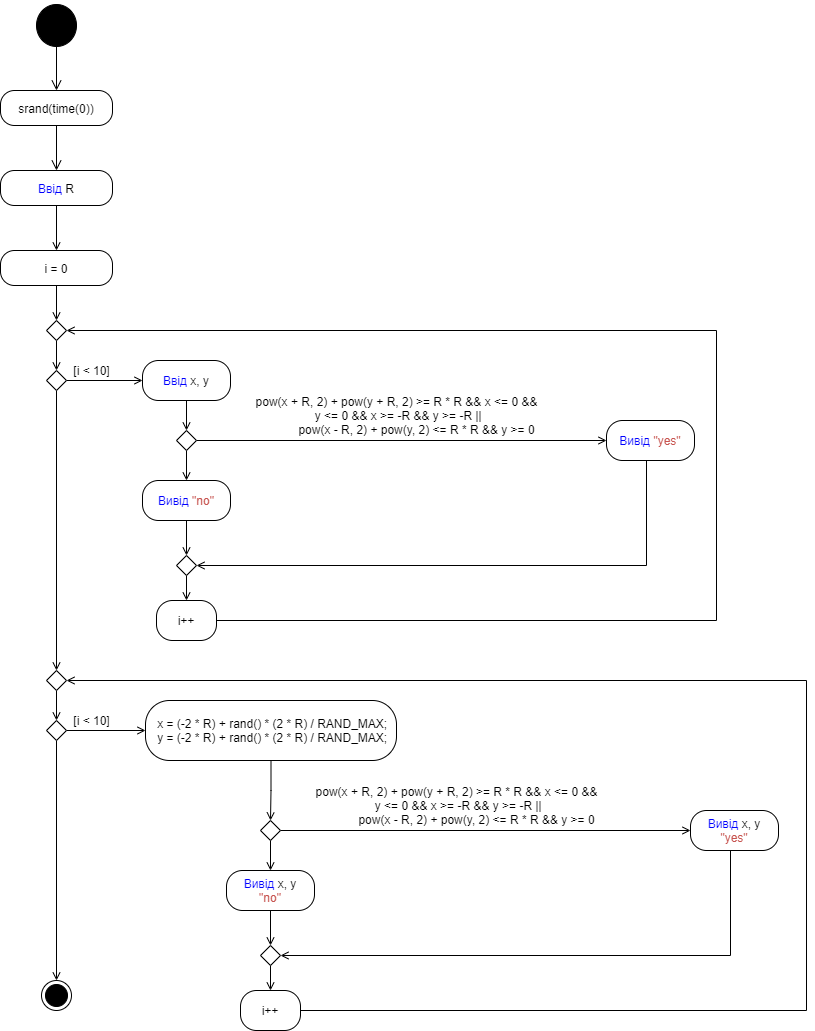

The diagram above was exported from draw.io. Its source (the exported page's mxGraphModel, read from the mxfile embedded in the PNG):
<mxGraphModel dx="1663" dy="913" grid="1" gridSize="10" guides="1" tooltips="1" connect="1" arrows="1" fold="1" page="1" pageScale="1" pageWidth="827" pageHeight="1169" math="0" shadow="0">
  <root>
    <mxCell id="0" />
    <mxCell id="1" parent="0" />
    <mxCell id="QD8om0ETDO7kDxm0zze5-1" value="" style="ellipse;html=1;shape=startState;fillColor=#000000;strokeColor=#000000;" vertex="1" parent="1">
      <mxGeometry x="32" width="48" height="50" as="geometry" />
    </mxCell>
    <mxCell id="QD8om0ETDO7kDxm0zze5-2" value="" style="edgeStyle=orthogonalEdgeStyle;html=1;verticalAlign=bottom;endArrow=open;endSize=8;strokeColor=#000000;rounded=0;" edge="1" parent="1">
      <mxGeometry relative="1" as="geometry">
        <mxPoint x="56" y="90" as="targetPoint" />
        <mxPoint x="56" y="40" as="sourcePoint" />
      </mxGeometry>
    </mxCell>
    <mxCell id="QD8om0ETDO7kDxm0zze5-3" value="srand(time(0))" style="rounded=1;whiteSpace=wrap;html=1;arcSize=40;" vertex="1" parent="1">
      <mxGeometry y="90" width="112" height="35" as="geometry" />
    </mxCell>
    <mxCell id="QD8om0ETDO7kDxm0zze5-4" value="" style="edgeStyle=orthogonalEdgeStyle;html=1;verticalAlign=bottom;endArrow=open;endSize=8;rounded=0;" edge="1" parent="1" source="QD8om0ETDO7kDxm0zze5-3">
      <mxGeometry relative="1" as="geometry">
        <mxPoint x="56" y="170" as="targetPoint" />
      </mxGeometry>
    </mxCell>
    <mxCell id="QD8om0ETDO7kDxm0zze5-5" style="edgeStyle=orthogonalEdgeStyle;rounded=0;orthogonalLoop=1;jettySize=auto;html=1;entryX=0.5;entryY=0;entryDx=0;entryDy=0;strokeColor=#000000;endArrow=open;endFill=0;" edge="1" parent="1" source="QD8om0ETDO7kDxm0zze5-6" target="QD8om0ETDO7kDxm0zze5-8">
      <mxGeometry relative="1" as="geometry" />
    </mxCell>
    <mxCell id="QD8om0ETDO7kDxm0zze5-6" value="&lt;font color=&quot;#0000ff&quot;&gt;Ввід&lt;/font&gt; R" style="rounded=1;whiteSpace=wrap;html=1;arcSize=40;" vertex="1" parent="1">
      <mxGeometry y="170" width="112" height="35" as="geometry" />
    </mxCell>
    <mxCell id="QD8om0ETDO7kDxm0zze5-7" style="edgeStyle=orthogonalEdgeStyle;rounded=0;orthogonalLoop=1;jettySize=auto;html=1;entryX=0.5;entryY=0;entryDx=0;entryDy=0;endArrow=open;endFill=0;strokeColor=#000000;" edge="1" parent="1" source="QD8om0ETDO7kDxm0zze5-8" target="QD8om0ETDO7kDxm0zze5-10">
      <mxGeometry relative="1" as="geometry" />
    </mxCell>
    <mxCell id="QD8om0ETDO7kDxm0zze5-8" value="i = 0" style="rounded=1;whiteSpace=wrap;html=1;arcSize=40;" vertex="1" parent="1">
      <mxGeometry y="250" width="112" height="35" as="geometry" />
    </mxCell>
    <mxCell id="QD8om0ETDO7kDxm0zze5-9" style="edgeStyle=orthogonalEdgeStyle;rounded=0;orthogonalLoop=1;jettySize=auto;html=1;entryX=0.5;entryY=0;entryDx=0;entryDy=0;endArrow=open;endFill=0;strokeColor=#000000;" edge="1" parent="1" source="QD8om0ETDO7kDxm0zze5-10" target="QD8om0ETDO7kDxm0zze5-13">
      <mxGeometry relative="1" as="geometry" />
    </mxCell>
    <mxCell id="QD8om0ETDO7kDxm0zze5-10" value="" style="rhombus;whiteSpace=wrap;html=1;strokeColor=#000000;" vertex="1" parent="1">
      <mxGeometry x="46" y="320" width="20" height="20" as="geometry" />
    </mxCell>
    <mxCell id="QD8om0ETDO7kDxm0zze5-11" style="edgeStyle=orthogonalEdgeStyle;rounded=0;orthogonalLoop=1;jettySize=auto;html=1;entryX=0;entryY=0.5;entryDx=0;entryDy=0;endArrow=open;endFill=0;strokeColor=#000000;" edge="1" parent="1" source="QD8om0ETDO7kDxm0zze5-13" target="QD8om0ETDO7kDxm0zze5-15">
      <mxGeometry relative="1" as="geometry" />
    </mxCell>
    <mxCell id="QD8om0ETDO7kDxm0zze5-12" style="edgeStyle=orthogonalEdgeStyle;rounded=0;orthogonalLoop=1;jettySize=auto;html=1;entryX=0.5;entryY=0;entryDx=0;entryDy=0;endArrow=open;endFill=0;strokeColor=#000000;" edge="1" parent="1" source="QD8om0ETDO7kDxm0zze5-13" target="QD8om0ETDO7kDxm0zze5-30">
      <mxGeometry relative="1" as="geometry" />
    </mxCell>
    <mxCell id="QD8om0ETDO7kDxm0zze5-13" value="" style="rhombus;whiteSpace=wrap;html=1;strokeColor=#000000;" vertex="1" parent="1">
      <mxGeometry x="46" y="370" width="20" height="20" as="geometry" />
    </mxCell>
    <mxCell id="QD8om0ETDO7kDxm0zze5-14" style="edgeStyle=orthogonalEdgeStyle;rounded=0;orthogonalLoop=1;jettySize=auto;html=1;entryX=0.5;entryY=0;entryDx=0;entryDy=0;endArrow=open;endFill=0;strokeColor=#000000;" edge="1" parent="1" source="QD8om0ETDO7kDxm0zze5-15" target="QD8om0ETDO7kDxm0zze5-19">
      <mxGeometry relative="1" as="geometry" />
    </mxCell>
    <mxCell id="QD8om0ETDO7kDxm0zze5-15" value="&lt;font color=&quot;#0000ff&quot;&gt;Ввід&lt;/font&gt;&amp;nbsp;x, y" style="rounded=1;whiteSpace=wrap;html=1;arcSize=40;" vertex="1" parent="1">
      <mxGeometry x="142" y="360" width="88" height="40" as="geometry" />
    </mxCell>
    <mxCell id="QD8om0ETDO7kDxm0zze5-16" value="[i &amp;lt; 10]" style="text;html=1;align=center;verticalAlign=middle;resizable=0;points=[];autosize=1;strokeColor=none;fillColor=none;" vertex="1" parent="1">
      <mxGeometry x="66" y="360" width="50" height="20" as="geometry" />
    </mxCell>
    <mxCell id="QD8om0ETDO7kDxm0zze5-17" style="edgeStyle=orthogonalEdgeStyle;rounded=0;orthogonalLoop=1;jettySize=auto;html=1;entryX=0;entryY=0.5;entryDx=0;entryDy=0;endArrow=open;endFill=0;strokeColor=#000000;" edge="1" parent="1" source="QD8om0ETDO7kDxm0zze5-19" target="QD8om0ETDO7kDxm0zze5-21">
      <mxGeometry relative="1" as="geometry" />
    </mxCell>
    <mxCell id="QD8om0ETDO7kDxm0zze5-18" style="edgeStyle=orthogonalEdgeStyle;rounded=0;orthogonalLoop=1;jettySize=auto;html=1;endArrow=open;endFill=0;strokeColor=#000000;" edge="1" parent="1" source="QD8om0ETDO7kDxm0zze5-19" target="QD8om0ETDO7kDxm0zze5-24">
      <mxGeometry relative="1" as="geometry" />
    </mxCell>
    <mxCell id="QD8om0ETDO7kDxm0zze5-19" value="" style="rhombus;whiteSpace=wrap;html=1;strokeColor=#000000;" vertex="1" parent="1">
      <mxGeometry x="176" y="430" width="20" height="20" as="geometry" />
    </mxCell>
    <mxCell id="QD8om0ETDO7kDxm0zze5-20" style="edgeStyle=orthogonalEdgeStyle;rounded=0;orthogonalLoop=1;jettySize=auto;html=1;entryX=1;entryY=0.5;entryDx=0;entryDy=0;endArrow=open;endFill=0;strokeColor=#000000;" edge="1" parent="1" source="QD8om0ETDO7kDxm0zze5-21" target="QD8om0ETDO7kDxm0zze5-26">
      <mxGeometry relative="1" as="geometry">
        <Array as="points">
          <mxPoint x="646" y="565" />
        </Array>
      </mxGeometry>
    </mxCell>
    <mxCell id="QD8om0ETDO7kDxm0zze5-21" value="&lt;font color=&quot;#0000ff&quot;&gt;Вивід &lt;/font&gt;&lt;font color=&quot;#c75450&quot;&gt;&quot;yes&quot;&lt;/font&gt;" style="rounded=1;whiteSpace=wrap;html=1;arcSize=40;" vertex="1" parent="1">
      <mxGeometry x="606" y="420" width="88" height="40" as="geometry" />
    </mxCell>
    <mxCell id="QD8om0ETDO7kDxm0zze5-22" value="&lt;div&gt;pow(x + R, 2) + pow(y + R, 2) &amp;gt;= R * R &amp;amp;&amp;amp; x &amp;lt;= 0 &amp;amp;&amp;amp;&lt;/div&gt;&lt;div&gt;&amp;nbsp;y &amp;lt;= 0 &amp;amp;&amp;amp; x &amp;gt;= -R &amp;amp;&amp;amp; y &amp;gt;= -R ||&lt;/div&gt;&lt;div&gt;&amp;nbsp; &amp;nbsp; &amp;nbsp; &amp;nbsp; &amp;nbsp; &amp;nbsp; pow(x - R, 2) + pow(y, 2) &amp;lt;= R * R &amp;amp;&amp;amp; y &amp;gt;= 0&lt;/div&gt;" style="text;html=1;align=center;verticalAlign=middle;resizable=0;points=[];autosize=1;strokeColor=none;fillColor=none;" vertex="1" parent="1">
      <mxGeometry x="246" y="390" width="300" height="50" as="geometry" />
    </mxCell>
    <mxCell id="QD8om0ETDO7kDxm0zze5-23" style="edgeStyle=orthogonalEdgeStyle;rounded=0;orthogonalLoop=1;jettySize=auto;html=1;entryX=0.5;entryY=0;entryDx=0;entryDy=0;endArrow=open;endFill=0;strokeColor=#000000;" edge="1" parent="1" source="QD8om0ETDO7kDxm0zze5-24" target="QD8om0ETDO7kDxm0zze5-26">
      <mxGeometry relative="1" as="geometry" />
    </mxCell>
    <mxCell id="QD8om0ETDO7kDxm0zze5-24" value="&lt;font color=&quot;#0000ff&quot;&gt;Вивід &lt;/font&gt;&lt;font color=&quot;#c75450&quot;&gt;&quot;no&quot;&lt;/font&gt;" style="rounded=1;whiteSpace=wrap;html=1;arcSize=40;" vertex="1" parent="1">
      <mxGeometry x="142" y="480" width="88" height="40" as="geometry" />
    </mxCell>
    <mxCell id="QD8om0ETDO7kDxm0zze5-25" style="edgeStyle=orthogonalEdgeStyle;rounded=0;orthogonalLoop=1;jettySize=auto;html=1;endArrow=open;endFill=0;strokeColor=#000000;" edge="1" parent="1" source="QD8om0ETDO7kDxm0zze5-26" target="QD8om0ETDO7kDxm0zze5-28">
      <mxGeometry relative="1" as="geometry" />
    </mxCell>
    <mxCell id="QD8om0ETDO7kDxm0zze5-26" value="" style="rhombus;whiteSpace=wrap;html=1;strokeColor=#000000;" vertex="1" parent="1">
      <mxGeometry x="176" y="555" width="20" height="20" as="geometry" />
    </mxCell>
    <mxCell id="QD8om0ETDO7kDxm0zze5-27" style="edgeStyle=orthogonalEdgeStyle;rounded=0;orthogonalLoop=1;jettySize=auto;html=1;entryX=1;entryY=0.5;entryDx=0;entryDy=0;endArrow=open;endFill=0;strokeColor=#000000;" edge="1" parent="1" source="QD8om0ETDO7kDxm0zze5-28" target="QD8om0ETDO7kDxm0zze5-10">
      <mxGeometry relative="1" as="geometry">
        <Array as="points">
          <mxPoint x="716" y="620" />
          <mxPoint x="716" y="330" />
        </Array>
      </mxGeometry>
    </mxCell>
    <mxCell id="QD8om0ETDO7kDxm0zze5-28" value="i++" style="rounded=1;whiteSpace=wrap;html=1;arcSize=40;" vertex="1" parent="1">
      <mxGeometry x="156" y="600" width="60" height="40" as="geometry" />
    </mxCell>
    <mxCell id="QD8om0ETDO7kDxm0zze5-29" style="edgeStyle=orthogonalEdgeStyle;rounded=0;orthogonalLoop=1;jettySize=auto;html=1;entryX=0.5;entryY=0;entryDx=0;entryDy=0;endArrow=open;endFill=0;strokeColor=#000000;" edge="1" parent="1" source="QD8om0ETDO7kDxm0zze5-30" target="QD8om0ETDO7kDxm0zze5-33">
      <mxGeometry relative="1" as="geometry" />
    </mxCell>
    <mxCell id="QD8om0ETDO7kDxm0zze5-30" value="" style="rhombus;whiteSpace=wrap;html=1;strokeColor=#000000;" vertex="1" parent="1">
      <mxGeometry x="46" y="670" width="20" height="20" as="geometry" />
    </mxCell>
    <mxCell id="QD8om0ETDO7kDxm0zze5-31" style="edgeStyle=orthogonalEdgeStyle;rounded=0;orthogonalLoop=1;jettySize=auto;html=1;entryX=0;entryY=0.5;entryDx=0;entryDy=0;endArrow=open;endFill=0;strokeColor=#000000;" edge="1" parent="1" source="QD8om0ETDO7kDxm0zze5-33" target="QD8om0ETDO7kDxm0zze5-35">
      <mxGeometry relative="1" as="geometry" />
    </mxCell>
    <mxCell id="QD8om0ETDO7kDxm0zze5-32" style="edgeStyle=orthogonalEdgeStyle;rounded=0;orthogonalLoop=1;jettySize=auto;html=1;entryX=0.5;entryY=0;entryDx=0;entryDy=0;endArrow=open;endFill=0;strokeColor=#000000;" edge="1" parent="1" source="QD8om0ETDO7kDxm0zze5-33" target="QD8om0ETDO7kDxm0zze5-49">
      <mxGeometry relative="1" as="geometry" />
    </mxCell>
    <mxCell id="QD8om0ETDO7kDxm0zze5-33" value="" style="rhombus;whiteSpace=wrap;html=1;strokeColor=#000000;" vertex="1" parent="1">
      <mxGeometry x="46" y="720" width="20" height="20" as="geometry" />
    </mxCell>
    <mxCell id="QD8om0ETDO7kDxm0zze5-34" style="edgeStyle=orthogonalEdgeStyle;rounded=0;orthogonalLoop=1;jettySize=auto;html=1;entryX=0.5;entryY=0;entryDx=0;entryDy=0;endArrow=open;endFill=0;strokeColor=#000000;" edge="1" parent="1" source="QD8om0ETDO7kDxm0zze5-35" target="QD8om0ETDO7kDxm0zze5-39">
      <mxGeometry relative="1" as="geometry" />
    </mxCell>
    <mxCell id="QD8om0ETDO7kDxm0zze5-35" value="&lt;div&gt;&amp;nbsp;x = (-2 * R) + rand() * (2 * R) / RAND_MAX;&lt;/div&gt;&lt;div&gt;&amp;nbsp;y = (-2 * R) + rand() * (2 * R) / RAND_MAX;&lt;/div&gt;" style="rounded=1;whiteSpace=wrap;html=1;arcSize=40;" vertex="1" parent="1">
      <mxGeometry x="145" y="700" width="251" height="60" as="geometry" />
    </mxCell>
    <mxCell id="QD8om0ETDO7kDxm0zze5-36" value="[i &amp;lt; 10]" style="text;html=1;align=center;verticalAlign=middle;resizable=0;points=[];autosize=1;strokeColor=none;fillColor=none;" vertex="1" parent="1">
      <mxGeometry x="66" y="710" width="50" height="20" as="geometry" />
    </mxCell>
    <mxCell id="QD8om0ETDO7kDxm0zze5-37" style="edgeStyle=orthogonalEdgeStyle;rounded=0;orthogonalLoop=1;jettySize=auto;html=1;entryX=0;entryY=0.5;entryDx=0;entryDy=0;endArrow=open;endFill=0;strokeColor=#000000;" edge="1" parent="1" source="QD8om0ETDO7kDxm0zze5-39" target="QD8om0ETDO7kDxm0zze5-41">
      <mxGeometry relative="1" as="geometry" />
    </mxCell>
    <mxCell id="QD8om0ETDO7kDxm0zze5-38" style="edgeStyle=orthogonalEdgeStyle;rounded=0;orthogonalLoop=1;jettySize=auto;html=1;endArrow=open;endFill=0;strokeColor=#000000;" edge="1" parent="1" source="QD8om0ETDO7kDxm0zze5-39" target="QD8om0ETDO7kDxm0zze5-44">
      <mxGeometry relative="1" as="geometry" />
    </mxCell>
    <mxCell id="QD8om0ETDO7kDxm0zze5-39" value="" style="rhombus;whiteSpace=wrap;html=1;strokeColor=#000000;" vertex="1" parent="1">
      <mxGeometry x="260" y="820" width="20" height="20" as="geometry" />
    </mxCell>
    <mxCell id="QD8om0ETDO7kDxm0zze5-40" style="edgeStyle=orthogonalEdgeStyle;rounded=0;orthogonalLoop=1;jettySize=auto;html=1;entryX=1;entryY=0.5;entryDx=0;entryDy=0;endArrow=open;endFill=0;strokeColor=#000000;" edge="1" parent="1" source="QD8om0ETDO7kDxm0zze5-41" target="QD8om0ETDO7kDxm0zze5-46">
      <mxGeometry relative="1" as="geometry">
        <Array as="points">
          <mxPoint x="730" y="955" />
        </Array>
      </mxGeometry>
    </mxCell>
    <mxCell id="QD8om0ETDO7kDxm0zze5-41" value="&lt;font color=&quot;#0000ff&quot;&gt;Вивід &lt;/font&gt;x, y&lt;br&gt;&lt;font color=&quot;#c75450&quot;&gt;&quot;yes&quot;&lt;/font&gt;" style="rounded=1;whiteSpace=wrap;html=1;arcSize=40;" vertex="1" parent="1">
      <mxGeometry x="690" y="810" width="88" height="40" as="geometry" />
    </mxCell>
    <mxCell id="QD8om0ETDO7kDxm0zze5-43" style="edgeStyle=orthogonalEdgeStyle;rounded=0;orthogonalLoop=1;jettySize=auto;html=1;entryX=0.5;entryY=0;entryDx=0;entryDy=0;endArrow=open;endFill=0;strokeColor=#000000;" edge="1" parent="1" source="QD8om0ETDO7kDxm0zze5-44" target="QD8om0ETDO7kDxm0zze5-46">
      <mxGeometry relative="1" as="geometry" />
    </mxCell>
    <mxCell id="QD8om0ETDO7kDxm0zze5-44" value="&lt;font color=&quot;#0000ff&quot;&gt;Вивід&amp;nbsp;&lt;/font&gt;x, y&lt;br&gt;&lt;font color=&quot;#c75450&quot;&gt;&quot;no&quot;&lt;/font&gt;" style="rounded=1;whiteSpace=wrap;html=1;arcSize=40;" vertex="1" parent="1">
      <mxGeometry x="226" y="870" width="88" height="40" as="geometry" />
    </mxCell>
    <mxCell id="QD8om0ETDO7kDxm0zze5-45" style="edgeStyle=orthogonalEdgeStyle;rounded=0;orthogonalLoop=1;jettySize=auto;html=1;endArrow=open;endFill=0;strokeColor=#000000;" edge="1" parent="1" source="QD8om0ETDO7kDxm0zze5-46" target="QD8om0ETDO7kDxm0zze5-48">
      <mxGeometry relative="1" as="geometry" />
    </mxCell>
    <mxCell id="QD8om0ETDO7kDxm0zze5-46" value="" style="rhombus;whiteSpace=wrap;html=1;strokeColor=#000000;" vertex="1" parent="1">
      <mxGeometry x="260" y="945" width="20" height="20" as="geometry" />
    </mxCell>
    <mxCell id="QD8om0ETDO7kDxm0zze5-47" style="edgeStyle=orthogonalEdgeStyle;rounded=0;orthogonalLoop=1;jettySize=auto;html=1;entryX=1;entryY=0.5;entryDx=0;entryDy=0;endArrow=open;endFill=0;strokeColor=#000000;" edge="1" parent="1" source="QD8om0ETDO7kDxm0zze5-48" target="QD8om0ETDO7kDxm0zze5-30">
      <mxGeometry relative="1" as="geometry">
        <Array as="points">
          <mxPoint x="806" y="1010" />
          <mxPoint x="806" y="680" />
        </Array>
      </mxGeometry>
    </mxCell>
    <mxCell id="QD8om0ETDO7kDxm0zze5-48" value="i++" style="rounded=1;whiteSpace=wrap;html=1;arcSize=40;" vertex="1" parent="1">
      <mxGeometry x="240" y="990" width="60" height="40" as="geometry" />
    </mxCell>
    <mxCell id="QD8om0ETDO7kDxm0zze5-49" value="" style="ellipse;html=1;shape=endState;fillColor=#000000;strokeColor=#000000;" vertex="1" parent="1">
      <mxGeometry x="41" y="980" width="30" height="30" as="geometry" />
    </mxCell>
    <mxCell id="QD8om0ETDO7kDxm0zze5-50" value="&lt;div&gt;pow(x + R, 2) + pow(y + R, 2) &amp;gt;= R * R &amp;amp;&amp;amp; x &amp;lt;= 0 &amp;amp;&amp;amp;&lt;/div&gt;&lt;div&gt;&amp;nbsp;y &amp;lt;= 0 &amp;amp;&amp;amp; x &amp;gt;= -R &amp;amp;&amp;amp; y &amp;gt;= -R ||&lt;/div&gt;&lt;div&gt;&amp;nbsp; &amp;nbsp; &amp;nbsp; &amp;nbsp; &amp;nbsp; &amp;nbsp; pow(x - R, 2) + pow(y, 2) &amp;lt;= R * R &amp;amp;&amp;amp; y &amp;gt;= 0&lt;/div&gt;" style="text;html=1;align=center;verticalAlign=middle;resizable=0;points=[];autosize=1;strokeColor=none;fillColor=none;" vertex="1" parent="1">
      <mxGeometry x="306" y="780" width="300" height="50" as="geometry" />
    </mxCell>
  </root>
</mxGraphModel>